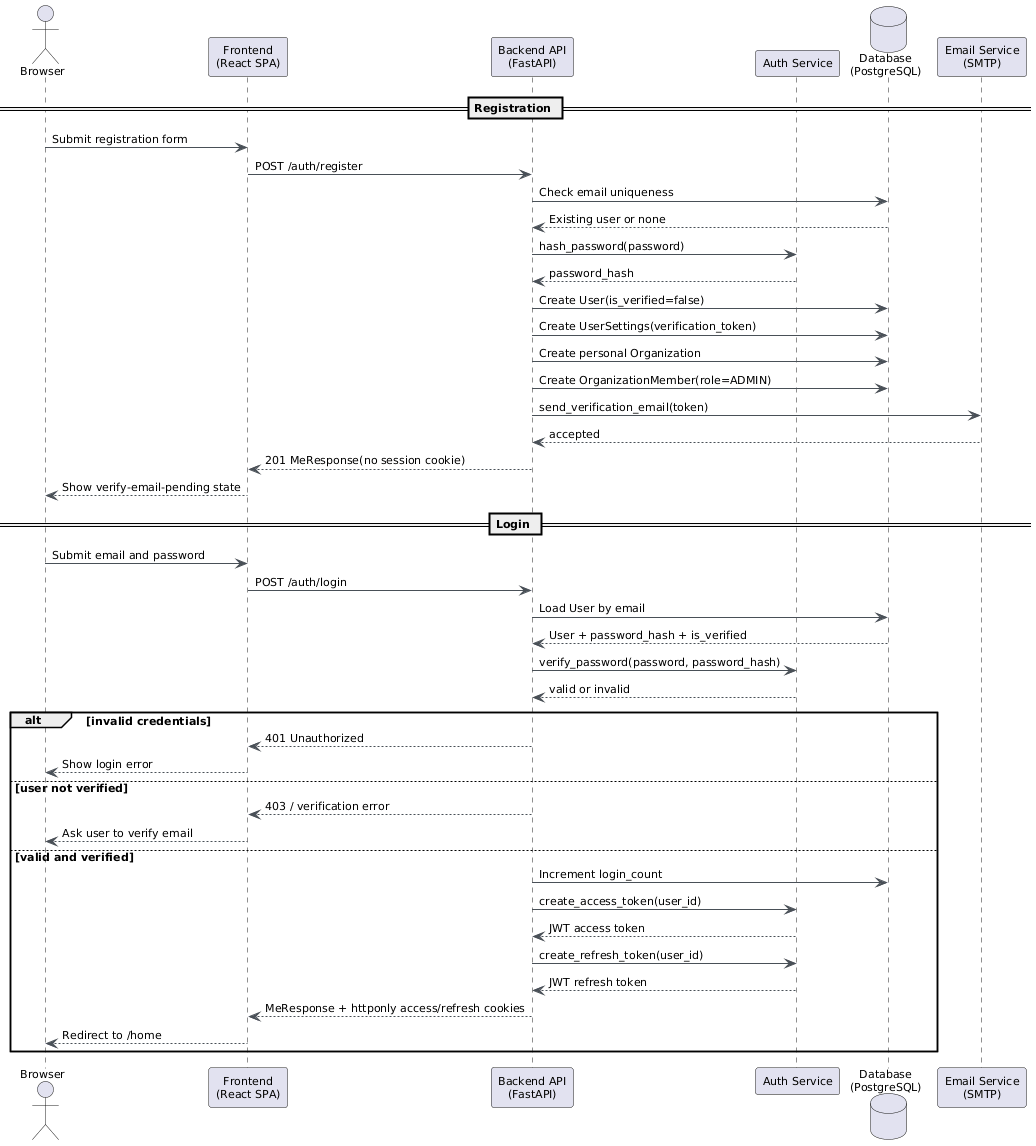

The diagram above was rendered by PlantUML. Its source (embedded in the PNG):
@startuml
skinparam backgroundColor white
skinparam classBackgroundColor #F8F9FA
skinparam classBorderColor #6C757D
skinparam arrowColor #495057
skinparam defaultFontName Arial
skinparam defaultFontSize 11

actor "Browser" as Browser
participant "Frontend\n(React SPA)" as Frontend
participant "Backend API\n(FastAPI)" as Backend
participant "Auth Service" as AuthService
database "Database\n(PostgreSQL)" as DB
participant "Email Service\n(SMTP)" as Email

== Registration ==
Browser -> Frontend : Submit registration form
Frontend -> Backend : POST /auth/register
Backend -> DB : Check email uniqueness
DB --> Backend : Existing user or none
Backend -> AuthService : hash_password(password)
AuthService --> Backend : password_hash
Backend -> DB : Create User(is_verified=false)
Backend -> DB : Create UserSettings(verification_token)
Backend -> DB : Create personal Organization
Backend -> DB : Create OrganizationMember(role=ADMIN)
Backend -> Email : send_verification_email(token)
Email --> Backend : accepted
Backend --> Frontend : 201 MeResponse(no session cookie)
Frontend --> Browser : Show verify-email-pending state

== Login ==
Browser -> Frontend : Submit email and password
Frontend -> Backend : POST /auth/login
Backend -> DB : Load User by email
DB --> Backend : User + password_hash + is_verified
Backend -> AuthService : verify_password(password, password_hash)
AuthService --> Backend : valid or invalid
alt invalid credentials
  Backend --> Frontend : 401 Unauthorized
  Frontend --> Browser : Show login error
else user not verified
  Backend --> Frontend : 403 / verification error
  Frontend --> Browser : Ask user to verify email
else valid and verified
  Backend -> DB : Increment login_count
  Backend -> AuthService : create_access_token(user_id)
  AuthService --> Backend : JWT access token
  Backend -> AuthService : create_refresh_token(user_id)
  AuthService --> Backend : JWT refresh token
  Backend --> Frontend : MeResponse + httponly access/refresh cookies
  Frontend --> Browser : Redirect to /home
end
@enduml